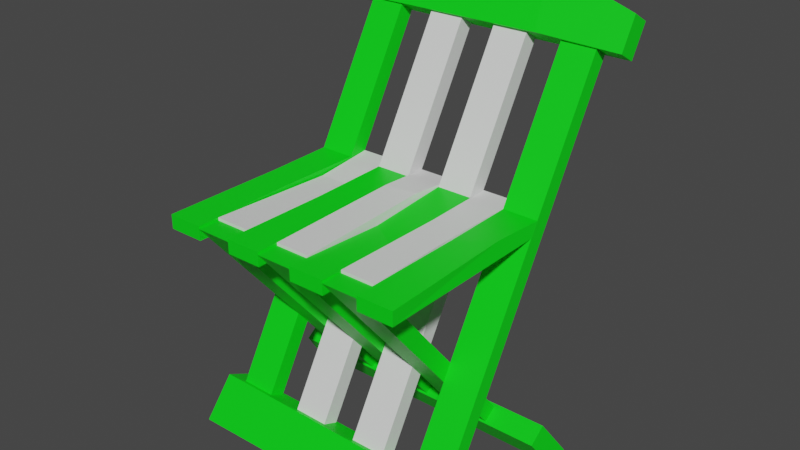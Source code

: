 # Source: chair.blend  (saved by Blender 3.6.11; exported with 4.5.12 LTS)
import bpy
from mathutils import Matrix  # noqa: F401  (used for matrix-valued properties, if any)

bpy.ops.wm.read_factory_settings(use_empty=True)
scene = bpy.context.scene
scene.name = 'Scene'

# ---- materials (node trees are filled in below, after node groups)
mat_material_001 = bpy.data.materials.new('Material.001')
mat_material_001.use_transparent_shadow = False
mat_material_002 = bpy.data.materials.new('Material.002')
mat_material_002.use_transparent_shadow = False

# ---- material node trees
mat_material_001.use_nodes = True; mat_material_001.node_tree.nodes.clear()
_N = mat_material_001.node_tree.nodes; _L = mat_material_001.node_tree.links
n0 = _N.new('ShaderNodeBsdfPrincipled'); n0.name = 'Principled BSDF'; n0.location = (10, 300)
n0.distribution = 'GGX'
n0.subsurface_method = 'RANDOM_WALK_SKIN'
n0.inputs[0].default_value = (0.0, 0.8, 0.007044, 1.0)
n0.inputs[3].default_value = 1.45
n0.inputs[27].default_value = (0.0, 0.0, 0.0, 1.0)
n0.inputs[28].default_value = 1.0
n1 = _N.new('ShaderNodeOutputMaterial'); n1.name = 'Material Output'; n1.location = (300, 300)
_L.new(n0.outputs[0], n1.inputs[0])
n1.is_active_output = True
mat_material_002.use_nodes = True; mat_material_002.node_tree.nodes.clear()
_N = mat_material_002.node_tree.nodes; _L = mat_material_002.node_tree.links
n0 = _N.new('ShaderNodeBsdfPrincipled'); n0.name = 'Principled BSDF'; n0.location = (10, 300)
n0.distribution = 'GGX'
n0.subsurface_method = 'RANDOM_WALK_SKIN'
n0.inputs[3].default_value = 1.45
n0.inputs[27].default_value = (0.0, 0.0, 0.0, 1.0)
n0.inputs[28].default_value = 1.0
n1 = _N.new('ShaderNodeOutputMaterial'); n1.name = 'Material Output'; n1.location = (300, 300)
_L.new(n0.outputs[0], n1.inputs[0])
n1.is_active_output = True

# ---- world
world_world = bpy.data.worlds.new('World'); scene.world = world_world
world_world.use_nodes = True; world_world.node_tree.nodes.clear()
_N = world_world.node_tree.nodes; _L = world_world.node_tree.links
n0 = _N.new('ShaderNodeOutputWorld'); n0.name = 'World Output'; n0.location = (300, 300)
n1 = _N.new('ShaderNodeBackground'); n1.name = 'Background'; n1.location = (10, 300)
n1.inputs[0].default_value = (0.05088, 0.05088, 0.05088, 1.0)
_L.new(n1.outputs[0], n0.inputs[0])
n0.is_active_output = True
world_world.color = (0.05088, 0.05088, 0.05088)
world_world.use_sun_shadow = False
world_world.sun_shadow_jitter_overblur = 0.0

# ---- meshes
me_mesh = bpy.data.meshes.new('Mesh')
me_mesh.from_pydata([(-9.914, 4.157, 14.82), (-3.305, 4.157, 14.82), (-9.914, 4.162, 18.51), (-3.305, 4.162, 18.51), (-9.914, 71.84, -20.57), (-3.305, 71.84, -20.57), (-9.914, 70.55, -23.52), (-3.305, 70.55, -23.52), (-23.13, 4.157, 14.82), (-16.52, 4.157, 14.82), (-23.13, 4.162, 18.51), (-16.52, 4.162, 18.51), (-23.13, 71.84, -20.57), (-16.52, 71.84, -20.57), (-23.13, 70.55, -23.52), (-16.52, 70.55, -23.52), (9.914, 46.57, 29.49), (16.52, 46.57, 29.49), (9.914, 46.54, 25.49), (16.52, 46.54, 25.49), (9.914, 5.6, -8.066), (16.52, 5.6, -8.066), (9.914, 5.533, -4.131), (16.52, 5.533, -4.131), (16.52, 44.35, 29.31), (23.13, 44.35, 29.31), (16.52, 46.93, 29.31), (23.13, 46.93, 29.31), (16.52, 46.93, -6.136), (23.13, 46.93, -6.136), (16.52, 44.35, -4.659), (23.13, 44.35, -4.659), (17.02, 47.23, 8.195), (22.64, 47.23, 4.004), (9.914, 44.35, 25.31), (16.52, 44.35, 25.31), (9.914, 46.93, 25.31), (16.52, 46.93, 25.31), (9.914, 46.93, -9.942), (16.52, 46.93, -9.942), (9.914, 44.35, -9.942), (16.52, 44.35, -9.942), (10.23, 46.93, 4.094), (16.21, 46.93, 7.312), (-3.305, 46.57, 29.49), (3.305, 46.57, 29.49), (-3.305, 46.54, 25.49), (3.305, 46.54, 25.49), (-3.305, 5.6, -8.066), (3.305, 5.6, -8.066), (-3.305, 5.533, -4.131), (3.305, 5.533, -4.131), (-16.52, 46.57, 29.49), (-9.914, 46.57, 29.49), (-16.52, 46.54, 25.49), (-9.914, 46.54, 25.49), (-16.52, 5.6, -8.066), (-9.914, 5.6, -8.066), (-16.52, 5.533, -4.131), (-9.914, 5.533, -4.131), (-27.78, 0.01709, -7.591), (-26.52, 5.779, -3.462), (-27.78, 0.0458, -12.5), (-26.52, 8.115, -6.72), (27.78, 0.0458, -12.5), (26.49, 8.115, -6.72), (27.78, 0.01709, -7.591), (26.49, 5.779, -3.462), (2.408, 0.04581, -12.5), (-7.565, 7.85, -6.91), (16.52, 4.157, 14.82), (23.13, 4.157, 14.82), (16.52, 4.162, 18.51), (23.13, 4.162, 18.51), (16.52, 71.84, -20.57), (23.13, 71.84, -20.57), (16.52, 70.55, -23.52), (23.13, 70.55, -23.52), (3.305, 4.157, 14.82), (9.914, 4.157, 14.82), (3.305, 4.162, 18.51), (9.914, 4.162, 18.51), (3.305, 71.84, -20.57), (9.914, 71.84, -20.57), (3.305, 70.55, -23.52), (9.914, 70.55, -23.52), (27.78, 0.0004017, 16.72), (26.52, 6.099, 13.2), (27.78, 0.06109, 22.13), (26.52, 8.236, 17.41), (-27.78, 0.06109, 22.13), (-26.49, 8.236, 17.41), (-27.78, 0.0004017, 16.72), (-26.49, 6.099, 13.2), (-2.408, 0.2926, 22.0), (7.565, 7.955, 17.58), (-27.77, 75.49, -26.83), (-27.77, 69.76, -23.53), (-27.77, 77.49, -23.35), (-27.77, 71.77, -20.05), (27.77, 77.49, -23.35), (27.77, 71.77, -20.05), (27.77, 75.49, -26.83), (27.77, 69.76, -23.53), (10.45, 82.09, -25.48), (11.87, 72.24, -19.79), (-10.36, 82.09, -25.75), (-11.11, 71.98, -19.93), (-10.95, 80.09, -29.49), (-11.72, 69.76, -23.53), (9.695, 79.78, -29.31), (10.09, 69.76, -23.53), (-16.52, 44.35, 25.31), (-9.914, 44.35, 25.31), (-16.52, 46.93, 25.31), (-9.914, 46.93, 25.31), (-16.52, 46.93, -9.942), (-9.914, 46.93, -9.942), (-16.52, 44.35, -9.942), (-9.914, 44.35, -9.942), (-16.26, 45.99, 1.444), (-10.17, 45.99, 1.537), (-23.13, 44.35, 29.31), (-16.52, 44.35, 29.31), (-23.13, 46.93, 29.31), (-16.52, 46.93, 29.31), (-23.13, 46.93, -6.136), (-16.52, 46.93, -6.136), (-23.13, 44.35, -4.659), (-16.52, 44.35, -4.659), (-22.87, 46.93, 6.282), (-16.78, 46.93, 11.16), (3.305, 44.35, 29.31), (9.914, 44.35, 29.31), (3.305, 46.93, 29.31), (9.914, 46.93, 29.31), (3.305, 46.93, -6.136), (9.914, 46.93, -6.136), (3.305, 44.35, -4.659), (9.914, 44.35, -4.659), (3.607, 46.05, 9.942), (9.612, 46.05, 13.6), (-3.305, 44.35, 25.31), (3.305, 44.35, 25.31), (-3.305, 46.93, 25.31), (3.305, 46.93, 25.31), (-3.305, 46.93, -9.942), (3.305, 46.93, -9.942), (-3.305, 44.35, -9.942), (3.305, 44.35, -9.942), (-3.026, 47.65, 0.03937), (3.026, 47.65, -0.6503), (-9.914, 44.35, 29.31), (-3.305, 44.35, 29.31), (-9.914, 46.93, 29.31), (-3.305, 46.93, 29.31), (-9.914, 46.93, -6.136), (-3.305, 46.93, -6.136), (-9.914, 44.35, -4.659), (-3.305, 44.35, -4.659), (-9.598, 46.93, 9.368), (-3.621, 46.93, 6.242)], [], [(2, 3, 5, 4), (6, 7, 1, 0), (1, 7, 5, 3), (6, 0, 2, 4), (10, 11, 13, 12), (14, 15, 9, 8), (9, 15, 13, 11), (14, 8, 10, 12), (16, 17, 19, 18), (18, 19, 21, 20), (22, 23, 17, 16), (17, 23, 21, 19), (22, 16, 18, 20), (24, 25, 27, 26), (26, 27, 33, 32), (28, 29, 31, 30), (30, 31, 25, 24), (25, 33, 27), (30, 24, 32, 28), (32, 33, 29, 28), (33, 25, 31, 29), (32, 24, 26), (34, 35, 37, 36), (36, 37, 43, 42), (38, 39, 41, 40), (40, 41, 35, 34), (35, 43, 37), (40, 34, 42, 38), (42, 43, 39, 38), (43, 35, 41, 39), (42, 34, 36), (44, 45, 47, 46), (46, 47, 49, 48), (50, 51, 45, 44), (45, 51, 49, 47), (50, 44, 46, 48), (52, 53, 55, 54), (54, 55, 57, 56), (58, 59, 53, 52), (53, 59, 57, 55), (58, 52, 54, 56), (60, 61, 63, 62), (62, 63, 69, 68), (64, 65, 67, 66), (66, 67, 61, 60), (61, 69, 63), (66, 60, 68, 64), (68, 69, 65, 64), (69, 61, 67, 65), (68, 60, 62), (72, 73, 75, 74), (76, 77, 71, 70), (71, 77, 75, 73), (76, 70, 72, 74), (80, 81, 83, 82), (84, 85, 79, 78), (79, 85, 83, 81), (84, 78, 80, 82), (86, 87, 89, 88), (88, 89, 95, 94), (90, 91, 93, 92), (92, 93, 87, 86), (87, 95, 89), (92, 86, 94, 90), (94, 95, 91, 90), (95, 87, 93, 91), (94, 86, 88), (96, 97, 99, 98), (98, 99, 107, 106), (100, 101, 103, 102), (110, 111, 109, 108), (97, 109, 107, 99), (104, 110, 108, 106), (104, 105, 101, 100), (106, 107, 105, 104), (108, 109, 97, 96), (105, 107, 109, 111), (106, 108, 96, 98), (102, 110, 104, 100), (102, 103, 111, 110), (105, 111, 103, 101), (112, 113, 115, 114), (114, 115, 121, 120), (116, 117, 119, 118), (118, 119, 113, 112), (113, 121, 115), (118, 112, 120, 116), (120, 121, 117, 116), (121, 113, 119, 117), (120, 112, 114), (122, 123, 125, 124), (124, 125, 131, 130), (126, 127, 129, 128), (128, 129, 123, 122), (123, 131, 125), (128, 122, 130, 126), (130, 131, 127, 126), (131, 123, 129, 127), (130, 122, 124), (132, 133, 135, 134), (134, 135, 141, 140), (136, 137, 139, 138), (138, 139, 133, 132), (133, 141, 135), (138, 132, 140, 136), (140, 141, 137, 136), (141, 133, 139, 137), (140, 132, 134), (142, 143, 145, 144), (144, 145, 151, 150), (146, 147, 149, 148), (148, 149, 143, 142), (143, 151, 145), (148, 142, 150, 146), (150, 151, 147, 146), (151, 143, 149, 147), (150, 142, 144), (152, 153, 155, 154), (154, 155, 161, 160), (156, 157, 159, 158), (158, 159, 153, 152), (153, 161, 155), (158, 152, 160, 156), (160, 161, 157, 156), (161, 153, 159, 157), (160, 152, 154)])
me_mesh.polygons.foreach_set('use_smooth', [True] * 126)
me_mesh.polygons.foreach_set('material_index', [1, 1, 1, 1, 0, 0, 0, 0, 0, 0, 0, 0, 0, 0, 0, 0, 0, 0, 0, 0, 0, 0, 1, 1, 1, 1, 1, 1, 1, 1, 1, 0, 0, 0, 0, 0, 0, 0, 0, 0, 0, 0, 0, 0, 0, 0, 0, 0, 0, 0, 0, 0, 0, 0, 1, 1, 1, 1, 0, 0, 0, 0, 0, 0, 0, 0, 0, 0, 0, 0, 0, 0, 0, 0, 0, 0, 0, 0, 0, 0, 0, 1, 1, 1, 1, 1, 1, 1, 1, 1, 0, 0, 0, 0, 0, 0, 0, 0, 0, 0, 0, 0, 0, 0, 0, 0, 0, 0, 1, 1, 1, 1, 1, 1, 1, 1, 1, 0, 0, 0, 0, 0, 0, 0, 0, 0])
_k = set([(0, 6), (1, 7), (2, 4), (3, 5), (8, 14), (9, 15), (10, 12), (11, 13), (16, 17), (16, 18), (16, 22), (17, 19), (17, 23), (18, 19), (18, 20), (19, 21), (24, 25), (24, 26), (24, 30), (24, 32), (25, 27), (25, 31), (25, 33), (26, 27), (26, 32), (27, 33), (28, 29), (28, 30), (28, 32), (29, 31), (29, 33), (30, 31), (32, 33), (34, 35), (34, 36), (34, 40), (34, 42), (35, 37), (35, 41), (35, 43), (36, 37), (36, 42), (37, 43), (38, 39), (38, 40), (38, 42), (39, 41), (39, 43), (40, 41), (44, 45), (44, 46), (44, 50), (45, 47), (45, 51), (46, 47), (46, 48), (47, 49), (52, 53), (52, 54), (52, 58), (53, 55), (53, 59), (54, 55), (54, 56), (55, 57), (60, 61), (60, 62), (60, 66), (61, 63), (61, 67), (61, 69), (62, 63), (62, 68), (63, 69), (64, 65), (64, 66), (64, 68), (65, 67), (65, 69), (66, 67), (70, 76), (71, 77), (72, 74), (73, 75), (78, 84), (79, 85), (80, 82), (81, 83), (86, 87), (86, 88), (86, 92), (86, 94), (87, 89), (87, 93), (87, 95), (88, 89), (88, 94), (89, 95), (90, 91), (90, 92), (90, 94), (91, 93), (91, 95), (92, 93), (96, 97), (96, 98), (96, 108), (97, 99), (97, 109), (98, 99), (98, 106), (99, 107), (100, 101), (100, 102), (100, 104), (101, 103), (101, 105), (102, 103), (102, 110), (103, 111), (104, 105), (104, 106), (104, 110), (105, 107), (105, 111), (106, 108), (107, 109), (108, 110), (109, 111), (112, 113), (112, 114), (112, 118), (112, 120), (113, 115), (113, 119), (113, 121), (114, 115), (114, 120), (115, 121), (116, 117), (116, 118), (116, 120), (117, 119), (117, 121), (118, 119), (120, 121), (122, 123), (122, 124), (122, 128), (122, 130), (123, 125), (123, 129), (123, 131), (124, 125), (124, 130), (125, 131), (126, 127), (126, 128), (126, 130), (127, 129), (127, 131), (128, 129), (132, 133), (132, 134), (132, 138), (132, 140), (133, 135), (133, 139), (133, 141), (134, 135), (134, 140), (135, 141), (136, 137), (136, 138), (136, 140), (137, 139), (137, 141), (138, 139), (140, 141), (142, 143), (142, 144), (142, 148), (142, 150), (143, 145), (143, 149), (143, 151), (144, 145), (144, 150), (145, 151), (146, 147), (146, 148), (146, 150), (147, 149), (147, 151), (148, 149), (150, 151), (152, 153), (152, 154), (152, 158), (152, 160), (153, 155), (153, 159), (153, 161), (154, 155), (154, 160), (155, 161), (156, 157), (156, 158), (156, 160), (157, 159), (157, 161), (158, 159)])
me_mesh.attributes.new('sharp_edge', 'BOOLEAN', 'EDGE').data.foreach_set('value', [ (min(e.vertices), max(e.vertices)) in _k for e in me_mesh.edges])
_uv = me_mesh.uv_layers.new(name='map1')
_uv.uv.foreach_set('vector', [0.4337, 0.02275, 0.4335, 0.02275, 0.4335, 0.02178, 0.4337, 0.02179, 0.4337, 0.02183, 0.4335, 0.02183, 0.4335, 0.02278, 0.4337, 0.02278, 0.4335, 0.02278, 0.4335, 0.02183, 0.4335, 0.02178, 0.4335, 0.02275, 0.4337, 0.02183, 0.4337, 0.02278, 0.4337, 0.02275, 0.4337, 0.02179, 0.4343, 0.03589, 0.4341, 0.03588, 0.4341, 0.03492, 0.4342, 0.03492, 0.4342, 0.03497, 0.4341, 0.03497, 0.4341, 0.03592, 0.4342, 0.03592, 0.4341, 0.03592, 0.4341, 0.03497, 0.4341, 0.03492, 0.4341, 0.03588, 0.4342, 0.03497, 0.4342, 0.03592, 0.4343, 0.03589, 0.4342, 0.03492, 0.4342, 0.03592, 0.4341, 0.03592, 0.4341, 0.03588, 0.4342, 0.03588, 0.4342, 0.03588, 0.4341, 0.03588, 0.4341, 0.03492, 0.4343, 0.03492, 0.4343, 0.03497, 0.4341, 0.03497, 0.4341, 0.03592, 0.4342, 0.03592, 0.4341, 0.03592, 0.4341, 0.03497, 0.4341, 0.03492, 0.4341, 0.03588, 0.4343, 0.03497, 0.4342, 0.03592, 0.4342, 0.03588, 0.4343, 0.03492, 0.4342, 0.03592, 0.434, 0.03591, 0.434, 0.03588, 0.4342, 0.03589, 0.4342, 0.03589, 0.434, 0.03588, 0.4341, 0.03527, 0.4342, 0.03544, 0.4343, 0.03492, 0.4341, 0.03492, 0.4341, 0.03497, 0.4343, 0.03497, 0.4343, 0.03497, 0.4341, 0.03497, 0.434, 0.03591, 0.4342, 0.03592, 0.434, 0.03591, 0.4341, 0.03527, 0.434, 0.03588, 0.4343, 0.03497, 0.4342, 0.03592, 0.4342, 0.03544, 0.4343, 0.03492, 0.4342, 0.03544, 0.4341, 0.03527, 0.4341, 0.03492, 0.4343, 0.03492, 0.4341, 0.03527, 0.434, 0.03591, 0.4341, 0.03497, 0.4341, 0.03492, 0.4342, 0.03544, 0.4342, 0.03592, 0.4342, 0.03589, 0.4337, 0.02279, 0.4335, 0.02278, 0.4335, 0.02274, 0.4337, 0.02275, 0.4337, 0.02275, 0.4335, 0.02274, 0.4335, 0.0224, 0.4337, 0.02229, 0.4337, 0.02179, 0.4335, 0.02178, 0.4335, 0.02183, 0.4337, 0.02184, 0.4337, 0.02184, 0.4335, 0.02183, 0.4335, 0.02278, 0.4337, 0.02279, 0.4335, 0.02278, 0.4335, 0.0224, 0.4335, 0.02274, 0.4337, 0.02184, 0.4337, 0.02279, 0.4337, 0.02229, 0.4337, 0.02179, 0.4337, 0.02229, 0.4335, 0.0224, 0.4335, 0.02178, 0.4337, 0.02179, 0.4335, 0.0224, 0.4335, 0.02278, 0.4335, 0.02183, 0.4335, 0.02178, 0.4337, 0.02229, 0.4337, 0.02279, 0.4337, 0.02275, 0.4342, 0.03592, 0.4341, 0.03592, 0.4341, 0.03588, 0.4343, 0.03589, 0.4343, 0.03589, 0.4341, 0.03588, 0.4341, 0.03492, 0.4343, 0.03492, 0.4343, 0.03497, 0.4341, 0.03497, 0.4341, 0.03592, 0.4342, 0.03592, 0.4341, 0.03592, 0.4341, 0.03497, 0.4341, 0.03492, 0.4341, 0.03588, 0.4343, 0.03497, 0.4342, 0.03592, 0.4343, 0.03589, 0.4343, 0.03492, 0.4342, 0.03592, 0.4341, 0.03592, 0.4341, 0.03588, 0.4343, 0.03589, 0.4343, 0.03589, 0.4341, 0.03588, 0.4341, 0.03492, 0.4342, 0.03492, 0.4342, 0.03497, 0.4341, 0.03497, 0.4341, 0.03592, 0.4342, 0.03592, 0.4341, 0.03592, 0.4341, 0.03497, 0.4341, 0.03492, 0.4341, 0.03588, 0.4342, 0.03497, 0.4342, 0.03592, 0.4343, 0.03589, 0.4342, 0.03492, 0.4342, 0.03592, 0.4341, 0.03591, 0.4341, 0.03588, 0.4343, 0.03589, 0.4343, 0.03589, 0.4341, 0.03588, 0.4341, 0.03553, 0.4342, 0.03536, 0.4342, 0.03492, 0.4341, 0.03492, 0.4341, 0.03497, 0.4342, 0.03497, 0.4342, 0.03497, 0.4341, 0.03497, 0.4341, 0.03591, 0.4342, 0.03592, 0.4341, 0.03591, 0.4341, 0.03553, 0.4341, 0.03588, 0.4342, 0.03497, 0.4342, 0.03592, 0.4342, 0.03536, 0.4342, 0.03492, 0.4342, 0.03536, 0.4341, 0.03553, 0.4341, 0.03492, 0.4342, 0.03492, 0.4341, 0.03553, 0.4341, 0.03591, 0.4341, 0.03497, 0.4341, 0.03492, 0.4342, 0.03536, 0.4342, 0.03592, 0.4343, 0.03589, 0.4342, 0.03589, 0.434, 0.03588, 0.4341, 0.03492, 0.4343, 0.03492, 0.4343, 0.03497, 0.4341, 0.03497, 0.434, 0.03592, 0.4342, 0.03592, 0.434, 0.03592, 0.4341, 0.03497, 0.4341, 0.03492, 0.434, 0.03588, 0.4343, 0.03497, 0.4342, 0.03592, 0.4342, 0.03589, 0.4343, 0.03492, 0.4337, 0.02275, 0.4335, 0.02275, 0.4335, 0.02178, 0.4337, 0.02179, 0.4337, 0.02183, 0.4335, 0.02183, 0.4335, 0.02278, 0.4337, 0.02278, 0.4335, 0.02278, 0.4335, 0.02183, 0.4335, 0.02178, 0.4335, 0.02275, 0.4337, 0.02183, 0.4337, 0.02278, 0.4337, 0.02275, 0.4337, 0.02179, 0.4342, 0.03592, 0.4341, 0.03591, 0.4341, 0.03588, 0.4343, 0.03589, 0.4343, 0.03589, 0.4341, 0.03588, 0.4341, 0.03553, 0.4342, 0.03536, 0.4342, 0.03492, 0.4341, 0.03492, 0.4341, 0.03497, 0.4342, 0.03497, 0.4342, 0.03497, 0.4341, 0.03497, 0.4341, 0.03591, 0.4342, 0.03592, 0.4341, 0.03591, 0.4341, 0.03553, 0.4341, 0.03588, 0.4342, 0.03497, 0.4342, 0.03592, 0.4342, 0.03536, 0.4342, 0.03492, 0.4342, 0.03536, 0.4341, 0.03553, 0.4341, 0.03492, 0.4342, 0.03492, 0.4341, 0.03553, 0.4341, 0.03591, 0.4341, 0.03497, 0.4341, 0.03492, 0.4342, 0.03536, 0.4342, 0.03592, 0.4343, 0.03589, 0.4342, 0.03592, 0.4341, 0.03592, 0.4341, 0.03588, 0.4343, 0.03589, 0.4343, 0.03589, 0.4341, 0.03588, 0.4341, 0.03559, 0.4343, 0.03558, 0.4343, 0.03492, 0.4341, 0.03492, 0.4341, 0.03497, 0.4343, 0.03497, 0.4343, 0.03528, 0.4341, 0.03527, 0.4341, 0.03564, 0.4343, 0.03564, 0.4341, 0.03592, 0.4341, 0.03564, 0.4341, 0.03559, 0.4341, 0.03588, 0.4343, 0.03528, 0.4343, 0.03528, 0.4343, 0.03564, 0.4343, 0.03558, 0.4343, 0.03528, 0.4341, 0.03525, 0.4341, 0.03492, 0.4343, 0.03492, 0.4343, 0.03558, 0.4341, 0.03559, 0.4341, 0.03525, 0.4343, 0.03528, 0.4343, 0.03564, 0.4341, 0.03564, 0.4341, 0.03592, 0.4342, 0.03592, 0.4341, 0.03525, 0.4341, 0.03559, 0.4341, 0.03564, 0.4341, 0.03527, 0.4343, 0.03558, 0.4343, 0.03564, 0.4342, 0.03592, 0.4343, 0.03589, 0.4343, 0.03497, 0.4343, 0.03528, 0.4343, 0.03528, 0.4343, 0.03492, 0.4343, 0.03497, 0.4341, 0.03497, 0.4341, 0.03527, 0.4343, 0.03528, 0.4341, 0.03525, 0.4341, 0.03527, 0.4341, 0.03497, 0.4341, 0.03492, 0.4337, 0.02279, 0.4335, 0.02278, 0.4335, 0.02274, 0.4337, 0.02275, 0.4337, 0.02275, 0.4335, 0.02274, 0.4335, 0.02219, 0.4337, 0.02219, 0.4337, 0.02179, 0.4335, 0.02178, 0.4335, 0.02183, 0.4337, 0.02184, 0.4337, 0.02184, 0.4335, 0.02183, 0.4335, 0.02278, 0.4337, 0.02279, 0.4335, 0.02278, 0.4335, 0.02219, 0.4335, 0.02274, 0.4337, 0.02184, 0.4337, 0.02279, 0.4337, 0.02219, 0.4337, 0.02179, 0.4337, 0.02219, 0.4335, 0.02219, 0.4335, 0.02178, 0.4337, 0.02179, 0.4335, 0.02219, 0.4335, 0.02278, 0.4335, 0.02183, 0.4335, 0.02178, 0.4337, 0.02219, 0.4337, 0.02279, 0.4337, 0.02275, 0.4342, 0.03592, 0.4341, 0.03591, 0.4341, 0.03588, 0.4343, 0.03589, 0.4343, 0.03589, 0.4341, 0.03588, 0.4341, 0.03553, 0.4342, 0.03536, 0.4342, 0.03492, 0.4341, 0.03492, 0.4341, 0.03497, 0.4342, 0.03497, 0.4342, 0.03497, 0.4341, 0.03497, 0.4341, 0.03591, 0.4342, 0.03592, 0.4341, 0.03591, 0.4341, 0.03553, 0.4341, 0.03588, 0.4342, 0.03497, 0.4342, 0.03592, 0.4342, 0.03536, 0.4342, 0.03492, 0.4342, 0.03536, 0.4341, 0.03553, 0.4341, 0.03492, 0.4342, 0.03492, 0.4341, 0.03553, 0.4341, 0.03591, 0.4341, 0.03497, 0.4341, 0.03492, 0.4342, 0.03536, 0.4342, 0.03592, 0.4343, 0.03589, 0.4342, 0.03592, 0.4341, 0.03591, 0.4341, 0.03588, 0.4342, 0.03589, 0.4342, 0.03589, 0.4341, 0.03588, 0.4341, 0.03562, 0.4342, 0.03549, 0.4343, 0.03492, 0.4341, 0.03492, 0.4341, 0.03497, 0.4343, 0.03497, 0.4343, 0.03497, 0.4341, 0.03497, 0.4341, 0.03591, 0.4342, 0.03592, 0.4341, 0.03591, 0.4341, 0.03562, 0.4341, 0.03588, 0.4343, 0.03497, 0.4342, 0.03592, 0.4342, 0.03549, 0.4343, 0.03492, 0.4342, 0.03549, 0.4341, 0.03562, 0.4341, 0.03492, 0.4343, 0.03492, 0.4341, 0.03562, 0.4341, 0.03591, 0.4341, 0.03497, 0.4341, 0.03492, 0.4342, 0.03549, 0.4342, 0.03592, 0.4342, 0.03589, 0.4337, 0.02279, 0.4335, 0.02278, 0.4335, 0.02274, 0.4337, 0.02275, 0.4337, 0.02275, 0.4335, 0.02274, 0.4335, 0.02211, 0.4337, 0.02214, 0.4337, 0.02179, 0.4335, 0.02178, 0.4335, 0.02183, 0.4337, 0.02184, 0.4337, 0.02184, 0.4335, 0.02183, 0.4335, 0.02278, 0.4337, 0.02279, 0.4335, 0.02278, 0.4335, 0.02211, 0.4335, 0.02274, 0.4337, 0.02184, 0.4337, 0.02279, 0.4337, 0.02214, 0.4337, 0.02179, 0.4337, 0.02214, 0.4335, 0.02211, 0.4335, 0.02178, 0.4337, 0.02179, 0.4335, 0.02211, 0.4335, 0.02278, 0.4335, 0.02183, 0.4335, 0.02178, 0.4337, 0.02214, 0.4337, 0.02279, 0.4337, 0.02275, 0.4342, 0.03592, 0.4341, 0.03591, 0.4341, 0.03588, 0.4343, 0.03589, 0.4343, 0.03589, 0.4341, 0.03588, 0.4341, 0.03536, 0.4343, 0.03547, 0.4342, 0.03492, 0.4341, 0.03492, 0.4341, 0.03497, 0.4342, 0.03497, 0.4342, 0.03497, 0.4341, 0.03497, 0.4341, 0.03591, 0.4342, 0.03592, 0.4341, 0.03591, 0.4341, 0.03536, 0.4341, 0.03588, 0.4342, 0.03497, 0.4342, 0.03592, 0.4343, 0.03547, 0.4342, 0.03492, 0.4343, 0.03547, 0.4341, 0.03536, 0.4341, 0.03492, 0.4342, 0.03492, 0.4341, 0.03536, 0.4341, 0.03591, 0.4341, 0.03497, 0.4341, 0.03492, 0.4343, 0.03547, 0.4342, 0.03592, 0.4343, 0.03589])
me_mesh.materials.append(mat_material_001)
me_mesh.materials.append(mat_material_002)
me_mesh.update()
me_mesh.normals_split_custom_set([tuple(v) for v in zip(*[iter([0.0, 0.5, 0.866, 0.0, 0.5, 0.866, 0.0, 0.5, 0.866, 0.0, 0.5, 0.866, 0.0, -0.5, -0.866, 0.0, -0.5, -0.866, 0.0, -0.5, -0.866, 0.0, -0.5, -0.866, 1.0, 6.164e-08, 0.0, 1.0, 6.164e-08, 0.0, 1.0, 6.164e-08, 0.0, 1.0, 6.164e-08, 0.0, -1.0, 1.233e-07, 0.0, -1.0, 1.233e-07, 0.0, -1.0, 1.233e-07, 0.0, -1.0, 1.233e-07, 0.0, 0.0, 0.5, 0.866, 0.0, 0.5, 0.866, 0.0, 0.5, 0.866, 0.0, 0.5, 0.866, 0.0, -0.5, -0.866, 0.0, -0.5, -0.866, 0.0, -0.5, -0.866, 0.0, -0.5, -0.866, 1.0, 0.0, 0.0, 1.0, 0.0, 0.0, 1.0, 0.0, 0.0, 1.0, 0.0, 0.0, -1.0, 0.0, 0.0, -1.0, 0.0, 0.0, -1.0, 0.0, 0.0, -1.0, 0.0, 0.0, 0.0, 1.0, -0.006884, 0.0, 1.0, -0.006884, 0.0, 1.0, -0.006884, 0.0, 1.0, -0.006884, 0.0, 0.6339, -0.7734, 0.0, 0.6339, -0.7734, 0.0, 0.6339, -0.7734, 0.0, 0.6339, -0.7734, 0.0, -0.6338, 0.7735, 0.0, -0.6338, 0.7735, 0.0, -0.6338, 0.7735, 0.0, -0.6338, 0.7735, 1.0, 0.0, 0.0, 1.0, 0.0, 0.0, 1.0, 0.0, 0.0, 1.0, 0.0, 0.0, -1.0, 0.0, 0.0, -1.0, 0.0, 0.0, -1.0, 0.0, 0.0, -1.0, 0.0, 0.0, 0.0, 0.0, 1.0, 0.0, 0.0, 1.0, 0.0, 0.0, 1.0, 0.0, 0.0, 1.0, 0.004472, 0.9999, 0.01305, 0.004472, 0.9999, 0.01305, 0.004472, 0.9999, 0.01305, 0.004472, 0.9999, 0.01305, 0.0, -0.4976, -0.8674, 0.0, -0.4976, -0.8674, 0.0, -0.4976, -0.8674, 0.0, -0.4976, -0.8674, 0.0, -1.0, 0.0, 0.0, -1.0, 0.0, 0.0, -1.0, 0.0, 0.0, -1.0, 0.0, 0.9998, 0.0, -0.0196, 0.9998, 0.0, -0.0196, 0.9998, 0.0, -0.0196, -0.9916, 0.1291, 0.009374, -0.9916, 0.1291, 0.009374, -0.9916, 0.1291, 0.009374, -0.9916, 0.1291, 0.009374, -0.008482, 0.9997, -0.02474, -0.008482, 0.9997, -0.02474, -0.008482, 0.9997, -0.02474, -0.008482, 0.9997, -0.02474, 0.9901, 0.1401, 0.01017, 0.9901, 0.1401, 0.01017, 0.9901, 0.1401, 0.01017, 0.9901, 0.1401, 0.01017, -0.9997, 0.0, -0.02349, -0.9997, 0.0, -0.02349, -0.9997, 0.0, -0.02349, 0.0, 0.0, 1.0, 0.0, 0.0, 1.0, 0.0, 0.0, 1.0, 0.0, 0.0, 1.0, 0.0, 1.0, 0.0, 0.0, 1.0, 0.0, 0.0, 1.0, 1.068e-07, 0.0, 1.0, 2.035e-07, 0.0, 0.0, -1.0, 0.0, 0.0, -1.0, 0.0, 0.0, -1.0, 0.0, 0.0, -1.0, 0.0, -1.0, 0.0, 0.0, -1.0, 0.0, 0.0, -1.0, 0.0, 0.0, -1.0, 0.0, 0.9998, 0.0, -0.01761, 0.9998, 0.0, -0.01761, 0.9998, 0.0, -0.01761, -0.9961, 0.0877, 0.006406, -0.9961, 0.0877, 0.006406, -0.9961, 0.0877, 0.006406, -0.9961, 0.0877, 0.006406, 0.0, 1.0, 2.035e-07, 0.0, 1.0, 1.068e-07, 0.0, 1.0, 3.1e-07, 0.0, 1.0, 3.1e-07, 0.9966, 0.08237, 0.006016, 0.9966, 0.08237, 0.006016, 0.9966, 0.08237, 0.006016, 0.9966, 0.08237, 0.006016, -0.9999, 0.0, -0.01494, -0.9999, 0.0, -0.01494, -0.9999, 0.0, -0.01494, 0.0, 1.0, -0.006884, 0.0, 1.0, -0.006884, 0.0, 1.0, -0.006884, 0.0, 1.0, -0.006884, 0.0, 0.6339, -0.7734, 0.0, 0.6339, -0.7734, 0.0, 0.6339, -0.7734, 0.0, 0.6339, -0.7734, 0.0, -0.6338, 0.7735, 0.0, -0.6338, 0.7735, 0.0, -0.6338, 0.7735, 0.0, -0.6338, 0.7735, 1.0, 4.672e-08, 0.0, 1.0, 4.672e-08, 0.0, 1.0, 4.672e-08, 0.0, 1.0, 4.672e-08, 0.0, -1.0, 4.672e-08, 0.0, -1.0, 4.672e-08, 0.0, -1.0, 4.672e-08, 0.0, -1.0, 4.672e-08, 0.0, 0.0, 1.0, -0.006884, 0.0, 1.0, -0.006884, 0.0, 1.0, -0.006884, 0.0, 1.0, -0.006884, 0.0, 0.6339, -0.7734, 0.0, 0.6339, -0.7734, 0.0, 0.6339, -0.7734, 0.0, 0.6339, -0.7734, 0.0, -0.6338, 0.7735, 0.0, -0.6338, 0.7735, 0.0, -0.6338, 0.7735, 0.0, -0.6338, 0.7735, 1.0, 1.869e-07, 0.0, 1.0, 1.869e-07, 0.0, 1.0, 1.869e-07, 0.0, 1.0, 1.869e-07, 0.0, -1.0, 3.737e-07, 0.0, -1.0, 3.737e-07, 0.0, -1.0, 3.737e-07, 0.0, -1.0, 3.737e-07, 0.0, -0.988, 0.1483, 0.04291, -0.988, 0.1483, 0.04291, -0.988, 0.1483, 0.04291, -0.988, 0.1483, 0.04291, -8.611e-07, 0.5826, -0.8128, -8.611e-07, 0.5826, -0.8128, -4.768e-07, 0.5826, -0.8128, 3.25e-07, 0.5826, -0.8128, 0.9874, 0.152, 0.04399, 0.9874, 0.152, 0.04399, 0.9874, 0.152, 0.04399, 0.9874, 0.152, 0.04399, 0.0, -0.5826, 0.8128, 0.0, -0.5826, 0.8128, 0.0, -0.5826, 0.8128, 0.0, -0.5826, 0.8128, 0.01716, 0.8127, 0.5825, 0.01716, 0.8127, 0.5825, 0.01716, 0.8127, 0.5825, -2.658e-08, -1.0, -0.005845, 6.111e-08, -1.0, -0.005845, -2.156e-08, -1.0, -0.005845, -2.658e-08, -1.0, -0.005845, 3.25e-07, 0.5826, -0.8128, -4.768e-07, 0.5826, -0.8128, 7.078e-07, 0.5826, -0.8128, 7.078e-07, 0.5826, -0.8128, -0.003732, 0.8405, 0.5418, -0.003732, 0.8405, 0.5418, -0.003732, 0.8405, 0.5418, -0.003732, 0.8405, 0.5418, -2.156e-08, -1.0, -0.005845, 6.111e-08, -1.0, -0.005845, 7.115e-08, -1.0, -0.005844, 0.0, 0.5, 0.866, 0.0, 0.5, 0.866, 0.0, 0.5, 0.866, 0.0, 0.5, 0.866, 0.0, -0.5, -0.866, 0.0, -0.5, -0.866, 0.0, -0.5, -0.866, 0.0, -0.5, -0.866, 1.0, 0.0, 0.0, 1.0, 0.0, 0.0, 1.0, 0.0, 0.0, 1.0, 0.0, 0.0, -1.0, 2.465e-07, 0.0, -1.0, 2.465e-07, 0.0, -1.0, 2.465e-07, 0.0, -1.0, 2.465e-07, 0.0, 0.0, 0.5, 0.866, 0.0, 0.5, 0.866, 0.0, 0.5, 0.866, 0.0, 0.5, 0.866, 0.0, -0.5, -0.866, 0.0, -0.5, -0.866, 0.0, -0.5, -0.866, 0.0, -0.5, -0.866, 1.0, -1.233e-07, 0.0, 1.0, -1.233e-07, 0.0, 1.0, -1.233e-07, 0.0, 1.0, -1.233e-07, 0.0, -1.0, 0.0, 0.0, -1.0, 0.0, 0.0, -1.0, 0.0, 0.0, -1.0, 0.0, 0.0, 0.9876, 0.1532, -0.03497, 0.9876, 0.1532, -0.03497, 0.9876, 0.1532, -0.03497, 0.9876, 0.1532, -0.03497, -4.077e-07, 0.5, 0.866, -4.077e-07, 0.5, 0.866, -4.173e-07, 0.5, 0.866, -4.395e-07, 0.5, 0.866, -0.9869, 0.1571, -0.03585, -0.9869, 0.1571, -0.03585, -0.9869, 0.1571, -0.03585, -0.9869, 0.1571, -0.03585, 0.0, -0.5, -0.866, 0.0, -0.5, -0.866, 0.0, -0.5, -0.866, 0.0, -0.5, -0.866, -0.01713, 0.8918, -0.4521, -0.01713, 0.8918, -0.4521, -0.01713, 0.8918, -0.4521, 0.002926, -0.9991, 0.04121, 0.002926, -0.9991, 0.04121, 0.002926, -0.9991, 0.04121, 0.002926, -0.9991, 0.04121, -4.395e-07, 0.5, 0.866, -4.173e-07, 0.5, 0.866, -4.491e-07, 0.5, 0.866, -4.491e-07, 0.5, 0.866, 0.003719, 0.91, -0.4146, 0.003719, 0.91, -0.4146, 0.003719, 0.91, -0.4146, 0.003719, 0.91, -0.4146, -0.007718, -0.9999, 0.0112, -0.007718, -0.9999, 0.0112, -0.007718, -0.9999, 0.0112, -1.0, 0.0, 0.0, -1.0, 0.0, 0.0, -1.0, 0.0, 0.0, -1.0, 0.0, 0.0, -0.01269, 0.4995, 0.8662, -0.01269, 0.4995, 0.8662, -0.01182, 0.4993, 0.8664, -0.01256, 0.4995, 0.8662, 1.0, -2.877e-07, 0.0, 1.0, -2.877e-07, 0.0, 1.0, -2.877e-07, 0.0, 1.0, -2.877e-07, 0.0, 2.2e-07, -0.5, -0.866, 2.16e-07, -0.5, -0.866, -4.019e-08, -0.5, -0.866, 1.17e-08, -0.5, -0.866, 0.003795, -0.8583, 0.5131, 0.003795, -0.8583, 0.5131, 0.003795, -0.8583, 0.5131, 0.003795, -0.8583, 0.5131, 0.01219, 0.8679, -0.4965, 0.01219, 0.8679, -0.4965, 0.01219, 0.8679, -0.4965, 0.01219, 0.8679, -0.4965, 0.02776, 0.5017, 0.8646, 0.02776, 0.5017, 0.8646, 0.02776, 0.5017, 0.8646, 0.02776, 0.5017, 0.8646, -0.01256, 0.4995, 0.8662, -0.01182, 0.4993, 0.8664, -0.01087, 0.499, 0.8665, -0.01087, 0.499, 0.8665, 1.17e-08, -0.5, -0.866, -4.019e-08, -0.5, -0.866, -3.025e-07, -0.5, -0.866, -3.025e-07, -0.5, -0.866, 0.003116, -0.8422, 0.5391, 0.003116, -0.8422, 0.5391, 0.003116, -0.8422, 0.5391, 0.003116, -0.8422, 0.5391, -0.2935, 0.8457, -0.4457, -0.2935, 0.8457, -0.4457, -0.2935, 0.8457, -0.4457, -0.2935, 0.8457, -0.4457, 0.2713, 0.816, -0.5104, 0.2713, 0.816, -0.5104, 0.2713, 0.816, -0.5104, 0.2713, 0.816, -0.5104, 1.885e-07, -0.5, -0.866, 1.885e-07, -0.5, -0.866, 2.16e-07, -0.5, -0.866, 2.2e-07, -0.5, -0.866, -0.007818, -0.8483, 0.5295, -0.007818, -0.8483, 0.5295, -0.007818, -0.8483, 0.5295, -0.007818, -0.8483, 0.5295, 0.0, 0.0, 1.0, 0.0, 0.0, 1.0, 0.0, 0.0, 1.0, 0.0, 0.0, 1.0, 0.0002884, 0.9992, -0.03944, 0.0002884, 0.9992, -0.03944, 0.0002884, 0.9992, -0.03944, 0.0002884, 0.9992, -0.03944, 0.0, 0.0, -1.0, 0.0, 0.0, -1.0, 0.0, 0.0, -1.0, 0.0, 0.0, -1.0, 0.0, -1.0, 0.0, 0.0, -1.0, 0.0, 0.0, -1.0, 0.0, 0.0, -1.0, 0.0, 0.9999, 0.0, -0.01094, 0.9999, 0.0, -0.01094, 0.9999, 0.0, -0.01094, -0.9945, 0.1048, 0.007657, -0.9945, 0.1048, 0.007657, -0.9945, 0.1048, 0.007657, -0.9945, 0.1048, 0.007657, -0.0005991, 0.9966, 0.08195, -0.0005991, 0.9966, 0.08195, -0.0005991, 0.9966, 0.08195, -0.0005991, 0.9966, 0.08195, 0.9945, 0.1046, 0.007637, 0.9945, 0.1046, 0.007637, 0.9945, 0.1046, 0.007637, 0.9945, 0.1046, 0.007637, -0.9999, 0.0, -0.01089, -0.9999, 0.0, -0.01089, -0.9999, 0.0, -0.01089, 0.0, 0.0, 1.0, 0.0, 0.0, 1.0, 0.0, 0.0, 1.0, 0.0, 0.0, 1.0, 0.0, 1.0, -2.334e-07, 0.0, 1.0, -2.334e-07, 0.0, 1.0, -7.357e-08, 0.0, 1.0, 1.643e-07, 0.0, -0.4976, -0.8674, 0.0, -0.4976, -0.8674, 0.0, -0.4976, -0.8674, 0.0, -0.4976, -0.8674, 0.0, -1.0, 0.0, 0.0, -1.0, 0.0, 0.0, -1.0, 0.0, 0.0, -1.0, 0.0, 0.9999, 0.0, -0.01422, 0.9999, 0.0, -0.01422, 0.9999, 0.0, -0.01422, -0.9971, 0.07639, 0.005548, -0.9971, 0.07639, 0.005548, -0.9971, 0.07639, 0.005548, -0.9971, 0.07639, 0.005548, 0.0, 1.0, 1.643e-07, 0.0, 1.0, -7.357e-08, 0.0, 1.0, 3.234e-07, 0.0, 1.0, 3.234e-07, 0.9976, 0.06915, 0.005023, 0.9976, 0.06915, 0.005023, 0.9976, 0.06915, 0.005023, 0.9976, 0.06915, 0.005023, -0.9999, 0.0, -0.01121, -0.9999, 0.0, -0.01121, -0.9999, 0.0, -0.01121, 0.0, 0.0, 1.0, 0.0, 0.0, 1.0, 0.0, 0.0, 1.0, 0.0, 0.0, 1.0, 0.01445, 0.9987, -0.0498, 0.01445, 0.9987, -0.0498, 0.01445, 0.9987, -0.0498, 0.01445, 0.9987, -0.0498, 0.0, -0.4976, -0.8674, 0.0, -0.4976, -0.8674, 0.0, -0.4976, -0.8674, 0.0, -0.4976, -0.8674, 0.0, -1.0, 0.0, 0.0, -1.0, 0.0, 0.0, -1.0, 0.0, 0.0, -1.0, 0.0, 0.9998, 0.0, -0.01924, 0.9998, 0.0, -0.01924, 0.9998, 0.0, -0.01924, -0.994, 0.1088, 0.007905, -0.994, 0.1088, 0.007905, -0.994, 0.1088, 0.007905, -0.994, 0.1088, 0.007905, -0.01415, 0.9987, 0.04878, -0.01415, 0.9987, 0.04878, -0.01415, 0.9987, 0.04878, -0.01415, 0.9987, 0.04878, 0.995, 0.09938, 0.007218, 0.995, 0.09938, 0.007218, 0.995, 0.09938, 0.007218, 0.995, 0.09938, 0.007218, -0.9999, 0.0, -0.0156, -0.9999, 0.0, -0.0156, -0.9999, 0.0, -0.0156, 0.0, 0.0, 1.0, 0.0, 0.0, 1.0, 0.0, 0.0, 1.0, 0.0, 0.0, 1.0, 0.001537, 0.9996, 0.02822, 0.001537, 0.9996, 0.02822, 0.001537, 0.9996, 0.02822, 0.001537, 0.9996, 0.02822, 0.0, 0.0, -1.0, 0.0, 0.0, -1.0, 0.0, 0.0, -1.0, 0.0, 0.0, -1.0, 0.0, -1.0, 0.0, 0.0, -1.0, 0.0, 0.0, -1.0, 0.0, 0.0, -1.0, 0.0, 0.9999, 0.0, -0.01072, 0.9999, 0.0, -0.01072, 0.9999, 0.0, -0.01072, -0.9976, 0.06896, 0.005037, -0.9976, 0.06896, 0.005037, -0.9976, 0.06896, 0.005037, -0.9976, 0.06896, 0.005037, -0.004076, 0.9972, -0.07483, -0.004076, 0.9972, -0.07483, -0.004076, 0.9972, -0.07483, -0.004076, 0.9972, -0.07483, 0.9975, 0.06983, 0.0051, 0.9975, 0.06983, 0.0051, 0.9975, 0.06983, 0.0051, 0.9975, 0.06983, 0.0051, -0.9999, 0.0, -0.01102, -0.9999, 0.0, -0.01102, -0.9999, 0.0, -0.01102, 0.0, 0.0, 1.0, 0.0, 0.0, 1.0, 0.0, 0.0, 1.0, 0.0, 0.0, 1.0, 3.251e-07, 1.0, 0.0, 3.251e-07, 1.0, 0.0, 2.885e-07, 1.0, 0.0, 3.056e-07, 1.0, 0.0, 0.0, -0.4976, -0.8674, 0.0, -0.4976, -0.8674, 0.0, -0.4976, -0.8674, 0.0, -0.4976, -0.8674, 0.0, -1.0, 0.0, 0.0, -1.0, 0.0, 0.0, -1.0, 0.0, 0.0, -1.0, 0.0, 0.9999, 0.0, -0.0137, 0.9999, 0.0, -0.0137, 0.9999, 0.0, -0.0137, -0.9961, 0.0876, 0.006363, -0.9961, 0.0876, 0.006363, -0.9961, 0.0876, 0.006363, -0.9961, 0.0876, 0.006363, 3.056e-07, 1.0, 0.0, 2.885e-07, 1.0, 0.0, 2.691e-07, 1.0, 0.0, 2.691e-07, 1.0, 0.0, 0.9956, 0.09346, 0.006788, 0.9956, 0.09346, 0.006788, 0.9956, 0.09346, 0.006788, 0.9956, 0.09346, 0.006788, -0.9999, 0.0, -0.01585, -0.9999, 0.0, -0.01585, -0.9999, 0.0, -0.01585])] * 3)])

# ---- objects
ob_sm_prop_camp_chair_01 = bpy.data.objects.new('SM_Prop_Camp_Chair_01', me_mesh)

# ---- transforms, parenting, visibility, modifiers, constraints
ob_sm_prop_camp_chair_01.location = (0.0, 0.0, 0.0)
ob_sm_prop_camp_chair_01.rotation_euler = (1.571, -0.0, 0.0)
ob_sm_prop_camp_chair_01.scale = (0.01, 0.01, 0.01)
ob_sm_prop_camp_chair_01.color = (0.8, 0.8, 0.8, 1.0)

# ---- collection membership
scene.collection.objects.link(ob_sm_prop_camp_chair_01)

# ---- scene / render settings (as saved in the file)
scene.frame_start = 1; scene.frame_end = 250; scene.frame_set(1)
scene.render.engine = 'BLENDER_EEVEE_NEXT'
scene.cycles.sampling_pattern = 'TABULATED_SOBOL'
scene.view_settings.view_transform = 'Filmic'
bpy.context.view_layer.update()

# ---- added for rendering (the .blend has no active camera and no usable light): camera, sun
cam_auto = bpy.data.cameras.new('AutoCamera')
cam_auto.lens = 50.0
cam_auto.sensor_width = 36.0
cam_auto.clip_end = 1000.0
ob_auto_camera = bpy.data.objects.new('AutoCamera', cam_auto)
scene.collection.objects.link(ob_auto_camera)
ob_auto_camera.location = (1.0672, -1.28063, 1.26423)
ob_auto_camera.rotation_euler = (1.09748, -7.21219e-08, 0.694738)
scene.camera = ob_auto_camera
light_auto_sun = bpy.data.lights.new('AutoSun', 'SUN')
light_auto_sun.energy = 3.0
light_auto_sun.angle = 0.0523599
ob_auto_sun = bpy.data.objects.new('AutoSun', light_auto_sun)
scene.collection.objects.link(ob_auto_sun)
ob_auto_sun.rotation_euler = (0.872665, 0.174533, 0.523599)
bpy.context.view_layer.update()
